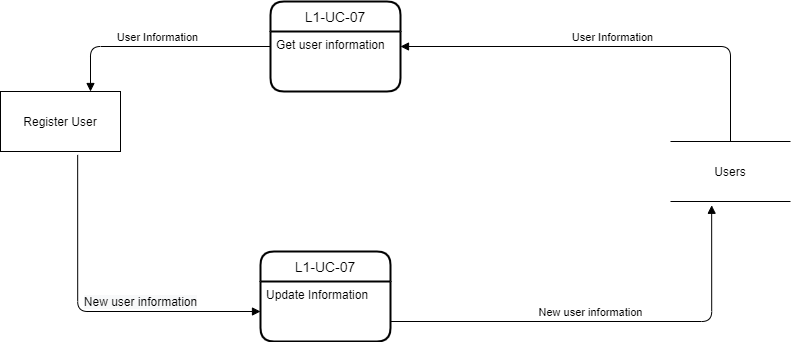

The diagram above was exported from draw.io. Its source (the exported page's mxGraphModel, read from the mxfile embedded in the PNG):
<mxGraphModel dx="1038" dy="489" grid="1" gridSize="10" guides="1" tooltips="1" connect="1" arrows="1" fold="1" page="1" pageScale="1" pageWidth="827" pageHeight="1169" math="0" shadow="0">
  <root>
    <mxCell id="0" />
    <mxCell id="1" parent="0" />
    <mxCell id="_PkEwAIMLM0njFWnvFZt-1" value="L1-UC-07" style="swimlane;childLayout=stackLayout;horizontal=1;startSize=30;horizontalStack=0;rounded=1;fontSize=14;fontStyle=0;strokeWidth=2;resizeParent=0;resizeLast=1;shadow=0;dashed=0;align=center;" parent="1" vertex="1">
      <mxGeometry x="280" y="100" width="130" height="90" as="geometry" />
    </mxCell>
    <mxCell id="_PkEwAIMLM0njFWnvFZt-2" value="Get user information" style="align=left;strokeColor=none;fillColor=none;spacingLeft=4;fontSize=12;verticalAlign=top;resizable=0;rotatable=0;part=1;" parent="_PkEwAIMLM0njFWnvFZt-1" vertex="1">
      <mxGeometry y="30" width="130" height="60" as="geometry" />
    </mxCell>
    <mxCell id="_PkEwAIMLM0njFWnvFZt-3" value="Register User" style="rounded=0;whiteSpace=wrap;html=1;" parent="1" vertex="1">
      <mxGeometry x="10" y="190" width="120" height="60" as="geometry" />
    </mxCell>
    <mxCell id="_PkEwAIMLM0njFWnvFZt-4" value="User Information" style="html=1;verticalAlign=bottom;endArrow=block;exitX=0.5;exitY=0;exitDx=0;exitDy=0;entryX=1;entryY=0.25;entryDx=0;entryDy=0;edgeStyle=orthogonalEdgeStyle;" parent="1" source="_PkEwAIMLM0njFWnvFZt-5" target="_PkEwAIMLM0njFWnvFZt-2" edge="1">
      <mxGeometry width="80" relative="1" as="geometry">
        <mxPoint x="660" y="60" as="sourcePoint" />
        <mxPoint x="500" y="70" as="targetPoint" />
      </mxGeometry>
    </mxCell>
    <mxCell id="_PkEwAIMLM0njFWnvFZt-5" value="Users" style="shape=partialRectangle;whiteSpace=wrap;html=1;left=0;right=0;fillColor=none;" parent="1" vertex="1">
      <mxGeometry x="680" y="240" width="120" height="60" as="geometry" />
    </mxCell>
    <mxCell id="_PkEwAIMLM0njFWnvFZt-6" value="L1-UC-07" style="swimlane;childLayout=stackLayout;horizontal=1;startSize=30;horizontalStack=0;rounded=1;fontSize=14;fontStyle=0;strokeWidth=2;resizeParent=0;resizeLast=1;shadow=0;dashed=0;align=center;" parent="1" vertex="1">
      <mxGeometry x="270" y="350" width="130" height="90" as="geometry" />
    </mxCell>
    <mxCell id="_PkEwAIMLM0njFWnvFZt-7" value="Update Information" style="align=left;strokeColor=none;fillColor=none;spacingLeft=4;fontSize=12;verticalAlign=top;resizable=0;rotatable=0;part=1;" parent="_PkEwAIMLM0njFWnvFZt-6" vertex="1">
      <mxGeometry y="30" width="130" height="60" as="geometry" />
    </mxCell>
    <mxCell id="_PkEwAIMLM0njFWnvFZt-8" value="New user information" style="html=1;verticalAlign=bottom;endArrow=block;exitX=0.343;exitY=1.063;exitDx=0;exitDy=0;edgeStyle=orthogonalEdgeStyle;exitPerimeter=0;entryX=0.343;entryY=1.063;entryDx=0;entryDy=0;entryPerimeter=0;" parent="1" target="_PkEwAIMLM0njFWnvFZt-5" edge="1">
      <mxGeometry x="-0.0854" width="80" relative="1" as="geometry">
        <mxPoint x="400" y="420" as="sourcePoint" />
        <mxPoint x="720" y="425" as="targetPoint" />
        <mxPoint as="offset" />
      </mxGeometry>
    </mxCell>
    <mxCell id="_PkEwAIMLM0njFWnvFZt-9" value="&lt;div style=&quot;text-align: left&quot;&gt;&lt;span style=&quot;font-size: 12px ; background-color: rgb(248 , 249 , 250)&quot;&gt;New user information&lt;/span&gt;&lt;/div&gt;" style="html=1;verticalAlign=bottom;endArrow=block;entryX=0;entryY=0.5;entryDx=0;entryDy=0;exitX=0.643;exitY=1.057;exitDx=0;exitDy=0;edgeStyle=orthogonalEdgeStyle;exitPerimeter=0;" parent="1" source="_PkEwAIMLM0njFWnvFZt-3" target="_PkEwAIMLM0njFWnvFZt-7" edge="1">
      <mxGeometry x="0.2928" width="80" relative="1" as="geometry">
        <mxPoint x="410" y="430" as="sourcePoint" />
        <mxPoint x="140" y="450" as="targetPoint" />
        <mxPoint as="offset" />
        <Array as="points">
          <mxPoint x="87" y="410" />
        </Array>
      </mxGeometry>
    </mxCell>
    <mxCell id="_PkEwAIMLM0njFWnvFZt-10" value="User Information" style="html=1;verticalAlign=bottom;endArrow=block;exitX=0;exitY=0.25;exitDx=0;exitDy=0;entryX=0.75;entryY=0;entryDx=0;entryDy=0;edgeStyle=orthogonalEdgeStyle;" parent="1" source="_PkEwAIMLM0njFWnvFZt-2" target="_PkEwAIMLM0njFWnvFZt-3" edge="1">
      <mxGeometry width="80" relative="1" as="geometry">
        <mxPoint x="460" y="210" as="sourcePoint" />
        <mxPoint x="90" y="180" as="targetPoint" />
      </mxGeometry>
    </mxCell>
  </root>
</mxGraphModel>